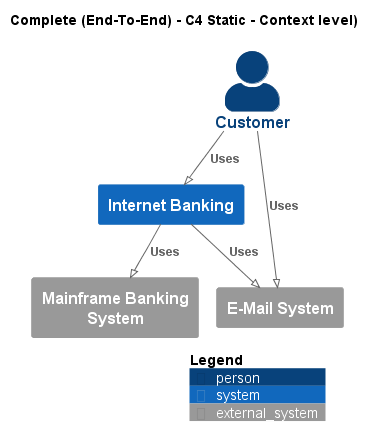

The diagram above was rendered by PlantUML. Its source (embedded in the PNG):
@startuml
!pragma layout smetana
!include ..\..\.c4s\C4_Context.puml

AddElementTag("state:new", $bgColor=green, $fontColor=#ffffff, $borderColor=green, $shadowing="False")
AddElementTag("state:changed", $bgColor=orange, $fontColor=#ffffff, $borderColor=orange, $shadowing="False")
AddElementTag("state:removed", $bgColor=red, $fontColor=#ffffff, $borderColor=red, $shadowing="False")

AddRelTag("state:new", $textColor=green, $lineColor=green)
AddRelTag("state:changed", $textColor=orange, $lineColor=orange)
AddRelTag("state:removed", $textColor=red, $lineColor=red)

SHOW_PERSON_PORTRAIT()
LAYOUT_TOP_DOWN()

skinparam linetype polyline

title Complete (End-To-End) - C4 Static - Context level)

Person(BigBankPlc.Actors.Customer, "Customer", "")
System(BigBankPlc.SoftwareSystems.InternetBanking, "Internet Banking", "")
System_Ext(BigBankPlc.SoftwareSystems.MainframeBankingSystem, "Mainframe Banking System", "")
System_Ext(BigBankPlc.SoftwareSystems.EMailSystem, "E-Mail System", "")

Rel(BigBankPlc.Actors.Customer, BigBankPlc.SoftwareSystems.InternetBanking, "Uses")
Rel(BigBankPlc.SoftwareSystems.InternetBanking, BigBankPlc.SoftwareSystems.MainframeBankingSystem, "Uses")
Rel(BigBankPlc.SoftwareSystems.InternetBanking, BigBankPlc.SoftwareSystems.EMailSystem, "Uses")
Rel(BigBankPlc.Actors.Customer, BigBankPlc.SoftwareSystems.EMailSystem, "Uses")


SHOW_LEGEND()
@enduml